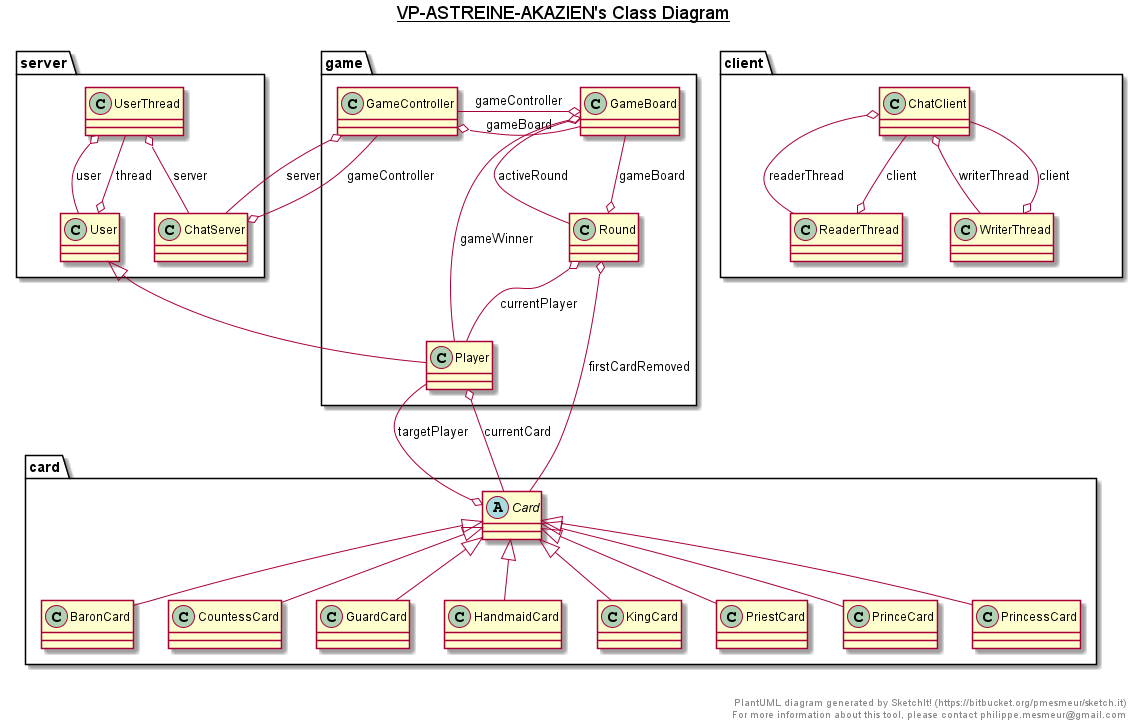

The diagram above was rendered by PlantUML. Its source (embedded in the PNG):
@startuml

title __VP-ASTREINE-AKAZIEN's Class Diagram__\n

  namespace card {
    class card.BaronCard {
    }
  }
  

  namespace card {
    abstract class card.Card {
    }
  }
  

  namespace card {
    class card.CountessCard {
    }
  }
  

  namespace card {
    class card.GuardCard {
    }
  }
  

  namespace card {
    class card.HandmaidCard {
    }
  }
  

  namespace card {
    class card.KingCard {
    }
  }
  

  namespace card {
    class card.PriestCard {
    }
  }
  

  namespace card {
    class card.PrinceCard {
    }
  }
  

  namespace card {
    class card.PrincessCard {
    }
  }
  

  namespace client {
    class client.ChatClient {
    }
  }
  

  namespace client {
    class client.ReaderThread {
    }
  }
  

  namespace client {
    class client.WriterThread {
    }
  }
  

  namespace game {
    class game.GameBoard {
    }
  }
  

  namespace game {
    class game.GameController {
    }
  }
  

  namespace game {
    class game.Player {
    }
  }
  

  namespace game {
    class game.Round {
    }
  }
  

  namespace server {
    class server.ChatServer {
    }
  }
  

  namespace server {
    class server.User {
    }
  }
  

  namespace server {
    class server.UserThread {
    }
  }
  

  card.BaronCard -up-|> card.Card
  card.Card o-up- game.Player : targetPlayer
  card.CountessCard -up-|> card.Card
  card.GuardCard -up-|> card.Card
  card.HandmaidCard -up-|> card.Card
  card.KingCard -up-|> card.Card
  card.PriestCard -up-|> card.Card
  card.PrinceCard -up-|> card.Card
  card.PrincessCard -up-|> card.Card
  client.ChatClient o-- client.ReaderThread : readerThread
  client.ChatClient o-- client.WriterThread : writerThread
  client.ReaderThread o-- client.ChatClient : client
  client.WriterThread o-- client.ChatClient : client
  game.GameBoard o-- game.Round : activeRound
  game.GameBoard o-- game.GameController : gameController
  game.GameBoard o-- game.Player : gameWinner
  game.GameController o-le- game.GameBoard : gameBoard
  game.GameController o-- server.ChatServer : server
  game.Player --|> server.User
  game.Player o-- card.Card : currentCard
  game.Round o-- game.Player : currentPlayer
  game.Round o-- card.Card : firstCardRemoved
  game.Round o-- game.GameBoard : gameBoard
  server.ChatServer o-- game.GameController : gameController
  server.User o-- server.UserThread : thread
  server.UserThread o-- server.ChatServer : server
  server.UserThread o-- server.User : user


right footer


PlantUML diagram generated by SketchIt! (https://bitbucket.org/pmesmeur/sketch.it)
For more information about this tool, please contact philippe.mesmeur@gmail.com
endfooter

@enduml